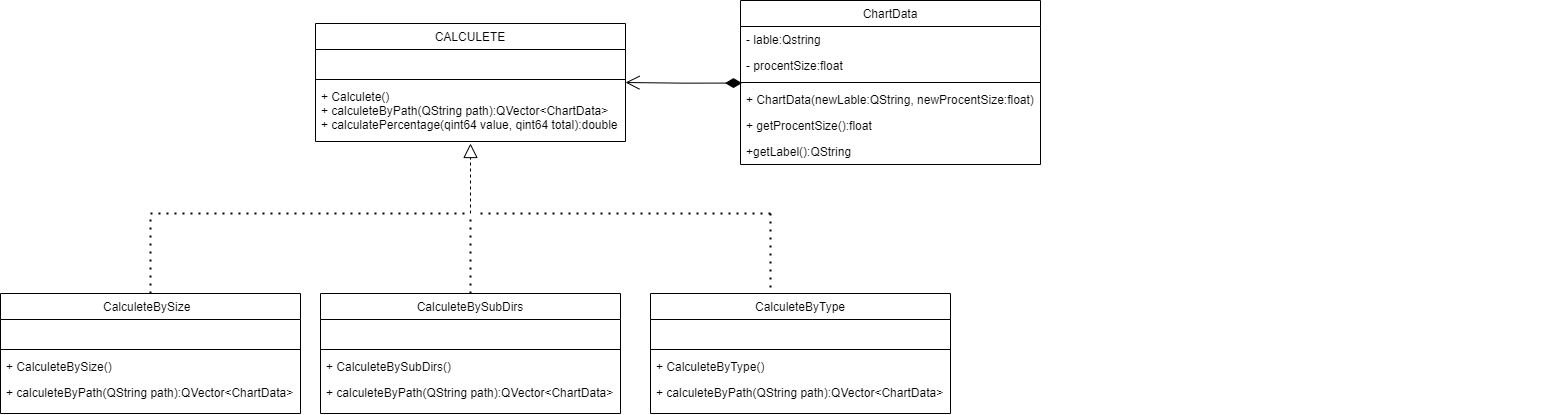

The diagram above was exported from draw.io. Its source (the exported page's mxGraphModel, read from the mxfile embedded in the PNG):
<mxGraphModel dx="2043" dy="540" grid="1" gridSize="10" guides="1" tooltips="1" connect="1" arrows="1" fold="1" page="1" pageScale="1" pageWidth="827" pageHeight="1169" math="0" shadow="0">
  <root>
    <mxCell id="WIyWlLk6GJQsqaUBKTNV-0" />
    <mxCell id="WIyWlLk6GJQsqaUBKTNV-1" parent="WIyWlLk6GJQsqaUBKTNV-0" />
    <mxCell id="zkfFHV4jXpPFQw0GAbJ--0" value="CALCULETE" style="swimlane;fontStyle=0;align=center;verticalAlign=top;childLayout=stackLayout;horizontal=1;startSize=26;horizontalStack=0;resizeParent=1;resizeLast=0;collapsible=1;marginBottom=0;rounded=0;shadow=0;strokeWidth=1;" parent="WIyWlLk6GJQsqaUBKTNV-1" vertex="1">
      <mxGeometry x="-445" y="50" width="310" height="118" as="geometry">
        <mxRectangle x="230" y="140" width="160" height="26" as="alternateBounds" />
      </mxGeometry>
    </mxCell>
    <mxCell id="zkfFHV4jXpPFQw0GAbJ--3" value=" " style="text;align=left;verticalAlign=top;spacingLeft=4;spacingRight=4;overflow=hidden;rotatable=0;points=[[0,0.5],[1,0.5]];portConstraint=eastwest;rounded=0;shadow=0;html=0;" parent="zkfFHV4jXpPFQw0GAbJ--0" vertex="1">
      <mxGeometry y="26" width="310" height="26" as="geometry" />
    </mxCell>
    <mxCell id="zkfFHV4jXpPFQw0GAbJ--4" value="" style="line;html=1;strokeWidth=1;align=left;verticalAlign=middle;spacingTop=-1;spacingLeft=3;spacingRight=3;rotatable=0;labelPosition=right;points=[];portConstraint=eastwest;" parent="zkfFHV4jXpPFQw0GAbJ--0" vertex="1">
      <mxGeometry y="52" width="310" height="8" as="geometry" />
    </mxCell>
    <mxCell id="zkfFHV4jXpPFQw0GAbJ--5" value="+ Calculete()&#10;+ calculeteByPath(QString path):QVector&lt;ChartData&gt; &#10;+ calculatePercentage(qint64 value, qint64 total):double " style="text;align=left;verticalAlign=top;spacingLeft=4;spacingRight=4;overflow=hidden;rotatable=0;points=[[0,0.5],[1,0.5]];portConstraint=eastwest;" parent="zkfFHV4jXpPFQw0GAbJ--0" vertex="1">
      <mxGeometry y="60" width="310" height="50" as="geometry" />
    </mxCell>
    <mxCell id="zkfFHV4jXpPFQw0GAbJ--6" value="CalculeteBySize  " style="swimlane;fontStyle=0;align=center;verticalAlign=top;childLayout=stackLayout;horizontal=1;startSize=26;horizontalStack=0;resizeParent=1;resizeLast=0;collapsible=1;marginBottom=0;rounded=0;shadow=0;strokeWidth=1;" parent="WIyWlLk6GJQsqaUBKTNV-1" vertex="1">
      <mxGeometry x="-760" y="320" width="300" height="120" as="geometry">
        <mxRectangle x="130" y="380" width="160" height="26" as="alternateBounds" />
      </mxGeometry>
    </mxCell>
    <mxCell id="zkfFHV4jXpPFQw0GAbJ--7" value=" " style="text;align=left;verticalAlign=top;spacingLeft=4;spacingRight=4;overflow=hidden;rotatable=0;points=[[0,0.5],[1,0.5]];portConstraint=eastwest;" parent="zkfFHV4jXpPFQw0GAbJ--6" vertex="1">
      <mxGeometry y="26" width="300" height="26" as="geometry" />
    </mxCell>
    <mxCell id="zkfFHV4jXpPFQw0GAbJ--9" value="" style="line;html=1;strokeWidth=1;align=left;verticalAlign=middle;spacingTop=-1;spacingLeft=3;spacingRight=3;rotatable=0;labelPosition=right;points=[];portConstraint=eastwest;" parent="zkfFHV4jXpPFQw0GAbJ--6" vertex="1">
      <mxGeometry y="52" width="300" height="8" as="geometry" />
    </mxCell>
    <mxCell id="zkfFHV4jXpPFQw0GAbJ--10" value="+ CalculeteBySize()" style="text;align=left;verticalAlign=top;spacingLeft=4;spacingRight=4;overflow=hidden;rotatable=0;points=[[0,0.5],[1,0.5]];portConstraint=eastwest;fontStyle=0" parent="zkfFHV4jXpPFQw0GAbJ--6" vertex="1">
      <mxGeometry y="60" width="300" height="26" as="geometry" />
    </mxCell>
    <mxCell id="zkfFHV4jXpPFQw0GAbJ--11" value="+ calculeteByPath(QString path):QVector&lt;ChartData&gt;" style="text;align=left;verticalAlign=top;spacingLeft=4;spacingRight=4;overflow=hidden;rotatable=0;points=[[0,0.5],[1,0.5]];portConstraint=eastwest;" parent="zkfFHV4jXpPFQw0GAbJ--6" vertex="1">
      <mxGeometry y="86" width="300" height="26" as="geometry" />
    </mxCell>
    <mxCell id="zkfFHV4jXpPFQw0GAbJ--13" value="CalculeteBySubDirs" style="swimlane;fontStyle=0;align=center;verticalAlign=top;childLayout=stackLayout;horizontal=1;startSize=26;horizontalStack=0;resizeParent=1;resizeLast=0;collapsible=1;marginBottom=0;rounded=0;shadow=0;strokeWidth=1;" parent="WIyWlLk6GJQsqaUBKTNV-1" vertex="1">
      <mxGeometry x="-440" y="320" width="300" height="120" as="geometry">
        <mxRectangle x="340" y="380" width="170" height="26" as="alternateBounds" />
      </mxGeometry>
    </mxCell>
    <mxCell id="zkfFHV4jXpPFQw0GAbJ--14" value=" " style="text;align=left;verticalAlign=top;spacingLeft=4;spacingRight=4;overflow=hidden;rotatable=0;points=[[0,0.5],[1,0.5]];portConstraint=eastwest;" parent="zkfFHV4jXpPFQw0GAbJ--13" vertex="1">
      <mxGeometry y="26" width="300" height="26" as="geometry" />
    </mxCell>
    <mxCell id="zkfFHV4jXpPFQw0GAbJ--15" value="" style="line;html=1;strokeWidth=1;align=left;verticalAlign=middle;spacingTop=-1;spacingLeft=3;spacingRight=3;rotatable=0;labelPosition=right;points=[];portConstraint=eastwest;" parent="zkfFHV4jXpPFQw0GAbJ--13" vertex="1">
      <mxGeometry y="52" width="300" height="8" as="geometry" />
    </mxCell>
    <mxCell id="AAI9uzYI2rsTWXUiBVKe-5" value="+ CalculeteBySubDirs()" style="text;align=left;verticalAlign=top;spacingLeft=4;spacingRight=4;overflow=hidden;rotatable=0;points=[[0,0.5],[1,0.5]];portConstraint=eastwest;" vertex="1" parent="zkfFHV4jXpPFQw0GAbJ--13">
      <mxGeometry y="60" width="300" height="26" as="geometry" />
    </mxCell>
    <mxCell id="AAI9uzYI2rsTWXUiBVKe-8" value="+ calculeteByPath(QString path):QVector&lt;ChartData&gt; " style="text;align=left;verticalAlign=top;spacingLeft=4;spacingRight=4;overflow=hidden;rotatable=0;points=[[0,0.5],[1,0.5]];portConstraint=eastwest;" vertex="1" parent="zkfFHV4jXpPFQw0GAbJ--13">
      <mxGeometry y="86" width="300" height="26" as="geometry" />
    </mxCell>
    <mxCell id="zkfFHV4jXpPFQw0GAbJ--17" value="ChartData" style="swimlane;fontStyle=0;align=center;verticalAlign=top;childLayout=stackLayout;horizontal=1;startSize=26;horizontalStack=0;resizeParent=1;resizeLast=0;collapsible=1;marginBottom=0;rounded=0;shadow=0;strokeWidth=1;" parent="WIyWlLk6GJQsqaUBKTNV-1" vertex="1">
      <mxGeometry x="-20" y="27" width="300" height="164" as="geometry">
        <mxRectangle x="550" y="140" width="160" height="26" as="alternateBounds" />
      </mxGeometry>
    </mxCell>
    <mxCell id="zkfFHV4jXpPFQw0GAbJ--18" value="- lable:Qstring" style="text;align=left;verticalAlign=top;spacingLeft=4;spacingRight=4;overflow=hidden;rotatable=0;points=[[0,0.5],[1,0.5]];portConstraint=eastwest;" parent="zkfFHV4jXpPFQw0GAbJ--17" vertex="1">
      <mxGeometry y="26" width="300" height="26" as="geometry" />
    </mxCell>
    <mxCell id="zkfFHV4jXpPFQw0GAbJ--19" value="- procentSize:float" style="text;align=left;verticalAlign=top;spacingLeft=4;spacingRight=4;overflow=hidden;rotatable=0;points=[[0,0.5],[1,0.5]];portConstraint=eastwest;rounded=0;shadow=0;html=0;" parent="zkfFHV4jXpPFQw0GAbJ--17" vertex="1">
      <mxGeometry y="52" width="300" height="26" as="geometry" />
    </mxCell>
    <mxCell id="zkfFHV4jXpPFQw0GAbJ--23" value="" style="line;html=1;strokeWidth=1;align=left;verticalAlign=middle;spacingTop=-1;spacingLeft=3;spacingRight=3;rotatable=0;labelPosition=right;points=[];portConstraint=eastwest;" parent="zkfFHV4jXpPFQw0GAbJ--17" vertex="1">
      <mxGeometry y="78" width="300" height="8" as="geometry" />
    </mxCell>
    <mxCell id="zkfFHV4jXpPFQw0GAbJ--24" value="+ ChartData(newLable:QString, newProcentSize:float)" style="text;align=left;verticalAlign=top;spacingLeft=4;spacingRight=4;overflow=hidden;rotatable=0;points=[[0,0.5],[1,0.5]];portConstraint=eastwest;" parent="zkfFHV4jXpPFQw0GAbJ--17" vertex="1">
      <mxGeometry y="86" width="300" height="26" as="geometry" />
    </mxCell>
    <mxCell id="zkfFHV4jXpPFQw0GAbJ--25" value="+ getProcentSize():float" style="text;align=left;verticalAlign=top;spacingLeft=4;spacingRight=4;overflow=hidden;rotatable=0;points=[[0,0.5],[1,0.5]];portConstraint=eastwest;" parent="zkfFHV4jXpPFQw0GAbJ--17" vertex="1">
      <mxGeometry y="112" width="300" height="26" as="geometry" />
    </mxCell>
    <mxCell id="AAI9uzYI2rsTWXUiBVKe-26" value="+getLabel():QString" style="text;align=left;verticalAlign=top;spacingLeft=4;spacingRight=4;overflow=hidden;rotatable=0;points=[[0,0.5],[1,0.5]];portConstraint=eastwest;" vertex="1" parent="zkfFHV4jXpPFQw0GAbJ--17">
      <mxGeometry y="138" width="300" height="26" as="geometry" />
    </mxCell>
    <mxCell id="AAI9uzYI2rsTWXUiBVKe-6" value="  " style="text;align=left;verticalAlign=top;spacingLeft=4;spacingRight=4;overflow=hidden;rotatable=0;points=[[0,0.5],[1,0.5]];portConstraint=eastwest;" vertex="1" parent="WIyWlLk6GJQsqaUBKTNV-1">
      <mxGeometry x="-310" y="336" width="160" height="26" as="geometry" />
    </mxCell>
    <mxCell id="AAI9uzYI2rsTWXUiBVKe-9" value="CalculeteByType" style="swimlane;fontStyle=0;align=center;verticalAlign=top;childLayout=stackLayout;horizontal=1;startSize=26;horizontalStack=0;resizeParent=1;resizeLast=0;collapsible=1;marginBottom=0;rounded=0;shadow=0;strokeWidth=1;" vertex="1" parent="WIyWlLk6GJQsqaUBKTNV-1">
      <mxGeometry x="-110" y="320" width="300" height="120" as="geometry">
        <mxRectangle x="340" y="380" width="170" height="26" as="alternateBounds" />
      </mxGeometry>
    </mxCell>
    <mxCell id="AAI9uzYI2rsTWXUiBVKe-10" value=" " style="text;align=left;verticalAlign=top;spacingLeft=4;spacingRight=4;overflow=hidden;rotatable=0;points=[[0,0.5],[1,0.5]];portConstraint=eastwest;" vertex="1" parent="AAI9uzYI2rsTWXUiBVKe-9">
      <mxGeometry y="26" width="300" height="26" as="geometry" />
    </mxCell>
    <mxCell id="AAI9uzYI2rsTWXUiBVKe-11" value="" style="line;html=1;strokeWidth=1;align=left;verticalAlign=middle;spacingTop=-1;spacingLeft=3;spacingRight=3;rotatable=0;labelPosition=right;points=[];portConstraint=eastwest;" vertex="1" parent="AAI9uzYI2rsTWXUiBVKe-9">
      <mxGeometry y="52" width="300" height="8" as="geometry" />
    </mxCell>
    <mxCell id="AAI9uzYI2rsTWXUiBVKe-12" value="+ CalculeteByType()" style="text;align=left;verticalAlign=top;spacingLeft=4;spacingRight=4;overflow=hidden;rotatable=0;points=[[0,0.5],[1,0.5]];portConstraint=eastwest;" vertex="1" parent="AAI9uzYI2rsTWXUiBVKe-9">
      <mxGeometry y="60" width="300" height="26" as="geometry" />
    </mxCell>
    <mxCell id="AAI9uzYI2rsTWXUiBVKe-13" value="+ calculeteByPath(QString path):QVector&lt;ChartData&gt; " style="text;align=left;verticalAlign=top;spacingLeft=4;spacingRight=4;overflow=hidden;rotatable=0;points=[[0,0.5],[1,0.5]];portConstraint=eastwest;" vertex="1" parent="AAI9uzYI2rsTWXUiBVKe-9">
      <mxGeometry y="86" width="300" height="26" as="geometry" />
    </mxCell>
    <mxCell id="AAI9uzYI2rsTWXUiBVKe-14" value="  " style="text;align=left;verticalAlign=top;spacingLeft=4;spacingRight=4;overflow=hidden;rotatable=0;points=[[0,0.5],[1,0.5]];portConstraint=eastwest;" vertex="1" parent="WIyWlLk6GJQsqaUBKTNV-1">
      <mxGeometry x="630" y="376" width="160" height="26" as="geometry" />
    </mxCell>
    <mxCell id="AAI9uzYI2rsTWXUiBVKe-20" value="" style="endArrow=block;dashed=1;endFill=0;endSize=12;html=1;rounded=0;exitX=0.5;exitY=0;exitDx=0;exitDy=0;" edge="1" parent="WIyWlLk6GJQsqaUBKTNV-1">
      <mxGeometry width="160" relative="1" as="geometry">
        <mxPoint x="-290" y="240" as="sourcePoint" />
        <mxPoint x="-290" y="170" as="targetPoint" />
      </mxGeometry>
    </mxCell>
    <mxCell id="AAI9uzYI2rsTWXUiBVKe-21" value="" style="endArrow=none;dashed=1;html=1;dashPattern=1 3;strokeWidth=2;rounded=0;exitX=0.5;exitY=0;exitDx=0;exitDy=0;" edge="1" parent="WIyWlLk6GJQsqaUBKTNV-1" source="zkfFHV4jXpPFQw0GAbJ--6">
      <mxGeometry width="50" height="50" relative="1" as="geometry">
        <mxPoint x="-570" y="296" as="sourcePoint" />
        <mxPoint x="-610" y="240" as="targetPoint" />
      </mxGeometry>
    </mxCell>
    <mxCell id="AAI9uzYI2rsTWXUiBVKe-22" value="" style="endArrow=none;dashed=1;html=1;dashPattern=1 3;strokeWidth=2;rounded=0;" edge="1" parent="WIyWlLk6GJQsqaUBKTNV-1">
      <mxGeometry width="50" height="50" relative="1" as="geometry">
        <mxPoint x="-610" y="240" as="sourcePoint" />
        <mxPoint x="-290" y="240" as="targetPoint" />
      </mxGeometry>
    </mxCell>
    <mxCell id="AAI9uzYI2rsTWXUiBVKe-23" value="" style="endArrow=none;dashed=1;html=1;dashPattern=1 3;strokeWidth=2;rounded=0;" edge="1" parent="WIyWlLk6GJQsqaUBKTNV-1">
      <mxGeometry width="50" height="50" relative="1" as="geometry">
        <mxPoint x="-280" y="240" as="sourcePoint" />
        <mxPoint x="10" y="240" as="targetPoint" />
      </mxGeometry>
    </mxCell>
    <mxCell id="AAI9uzYI2rsTWXUiBVKe-24" value="" style="endArrow=none;dashed=1;html=1;dashPattern=1 3;strokeWidth=2;rounded=0;" edge="1" parent="WIyWlLk6GJQsqaUBKTNV-1">
      <mxGeometry width="50" height="50" relative="1" as="geometry">
        <mxPoint x="10" y="240" as="sourcePoint" />
        <mxPoint x="10" y="320" as="targetPoint" />
      </mxGeometry>
    </mxCell>
    <mxCell id="AAI9uzYI2rsTWXUiBVKe-25" value="" style="endArrow=none;dashed=1;html=1;dashPattern=1 3;strokeWidth=2;rounded=0;exitX=0.5;exitY=0;exitDx=0;exitDy=0;" edge="1" parent="WIyWlLk6GJQsqaUBKTNV-1" source="zkfFHV4jXpPFQw0GAbJ--13">
      <mxGeometry width="50" height="50" relative="1" as="geometry">
        <mxPoint x="-260" y="260" as="sourcePoint" />
        <mxPoint x="-290" y="240" as="targetPoint" />
      </mxGeometry>
    </mxCell>
    <mxCell id="AAI9uzYI2rsTWXUiBVKe-29" value="" style="endArrow=open;html=1;endSize=12;startArrow=diamondThin;startSize=14;startFill=1;edgeStyle=orthogonalEdgeStyle;align=left;verticalAlign=bottom;rounded=0;entryX=1;entryY=0.5;entryDx=0;entryDy=0;exitX=0.005;exitY=0.571;exitDx=0;exitDy=0;exitPerimeter=0;" edge="1" parent="WIyWlLk6GJQsqaUBKTNV-1" source="zkfFHV4jXpPFQw0GAbJ--23" target="zkfFHV4jXpPFQw0GAbJ--0">
      <mxGeometry x="-1" y="3" relative="1" as="geometry">
        <mxPoint x="-40" y="110" as="sourcePoint" />
        <mxPoint x="-50" y="210" as="targetPoint" />
      </mxGeometry>
    </mxCell>
  </root>
</mxGraphModel>